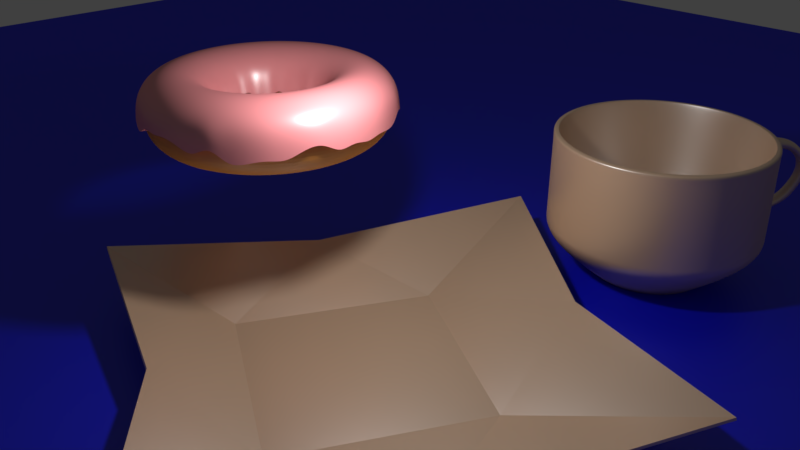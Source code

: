# Source: Donut_and_Cupv4.blend  (saved by Blender 2.79.0; exported with 4.5.12 LTS)
import bpy
from mathutils import Matrix  # noqa: F401  (used for matrix-valued properties, if any)

bpy.ops.wm.read_factory_settings(use_empty=True)
scene = bpy.context.scene
scene.name = 'Scene'

# ---- collections
col_collection_1 = bpy.data.collections.new('Collection 1'); scene.collection.children.link(col_collection_1)
col_collection_2 = bpy.data.collections.new('Collection 2'); scene.collection.children.link(col_collection_2)

# ---- materials (node trees are filled in below, after node groups)
mat_ceramic = bpy.data.materials.new('Ceramic')
mat_ceramic.alpha_threshold = 0.0
mat_ceramic.roughness = 0.5
mat_material = bpy.data.materials.new('Material')
mat_material.alpha_threshold = 0.0
mat_material.preview_render_type = 'SHADERBALL'
mat_material.roughness = 0.5
mat_icing = bpy.data.materials.new('Icing')
mat_icing.alpha_threshold = 0.0
mat_icing.preview_render_type = 'CUBE'
mat_icing.roughness = 0.5
mat_batter = bpy.data.materials.new('Batter')
mat_batter.alpha_threshold = 0.0
mat_batter.roughness = 0.5

# ---- material node trees
mat_ceramic.use_nodes = True; mat_ceramic.node_tree.nodes.clear()
_N = mat_ceramic.node_tree.nodes; _L = mat_ceramic.node_tree.links
n0 = _N.new('ShaderNodeBsdfDiffuse'); n0.name = 'Diffuse BSDF'; n0.location = (-51, 318)
n0.inputs[0].default_value = (0.9035, 0.5818, 0.3598, 1.0)
n1 = _N.new('ShaderNodeBsdfAnisotropic'); n1.name = 'Glossy BSDF'; n1.location = (-52, 111)
n1.distribution = 'GGX'
n1.inputs[1].default_value = 0.3979
n2 = _N.new('ShaderNodeMixShader'); n2.name = 'Mix Shader'; n2.location = (140, 211)
n2.inputs[0].default_value = 0.4273
n3 = _N.new('ShaderNodeOutputMaterial'); n3.name = 'Material Output'; n3.location = (325, 225)
_L.new(n1.outputs[0], n2.inputs[2])
_L.new(n0.outputs[0], n2.inputs[1])
_L.new(n2.outputs[0], n3.inputs[0])
n3.is_active_output = True
mat_material.use_nodes = True; mat_material.node_tree.nodes.clear()
_N = mat_material.node_tree.nodes; _L = mat_material.node_tree.links
n0 = _N.new('ShaderNodeOutputMaterial'); n0.name = 'Material Output'; n0.location = (300, 300)
n1 = _N.new('ShaderNodeBsdfAnisotropic'); n1.name = 'Glossy BSDF'; n1.location = (-122, 118)
n1.distribution = 'GGX'
n1.inputs[1].default_value = 0.4472
n2 = _N.new('ShaderNodeMixShader'); n2.name = 'Mix Shader'; n2.location = (116, 221)
n2.inputs[0].default_value = 0.1
n3 = _N.new('ShaderNodeBsdfDiffuse'); n3.name = 'Diffuse BSDF'; n3.location = (-137, 331)
n3.inputs[0].default_value = (0.0, 0.00282, 0.8, 1.0)
_L.new(n1.outputs[0], n2.inputs[2])
_L.new(n3.outputs[0], n2.inputs[1])
_L.new(n2.outputs[0], n0.inputs[0])
n0.is_active_output = True
mat_icing.use_nodes = True; mat_icing.node_tree.nodes.clear()
_N = mat_icing.node_tree.nodes; _L = mat_icing.node_tree.links
n0 = _N.new('ShaderNodeMixShader'); n0.name = 'Mix Shader'; n0.location = (160, 198)
n0.inputs[0].default_value = 0.1636
n1 = _N.new('ShaderNodeBsdfDiffuse'); n1.name = 'Diffuse BSDF'; n1.location = (-80, 368)
n1.inputs[0].default_value = (1.0, 0.3278, 0.3433, 1.0)
n2 = _N.new('ShaderNodeOutputMaterial'); n2.name = 'Material Output'; n2.location = (407, 245)
n3 = _N.new('ShaderNodeBsdfAnisotropic'); n3.name = 'Glossy BSDF'; n3.location = (-73, 132)
n3.distribution = 'GGX'
n3.inputs[1].default_value = 0.3536
_L.new(n0.outputs[0], n2.inputs[0])
_L.new(n1.outputs[0], n0.inputs[1])
_L.new(n3.outputs[0], n0.inputs[2])
n2.is_active_output = True
mat_batter.use_nodes = True; mat_batter.node_tree.nodes.clear()
_N = mat_batter.node_tree.nodes; _L = mat_batter.node_tree.links
n0 = _N.new('ShaderNodeBsdfDiffuse'); n0.name = 'Diffuse BSDF'; n0.location = (-91, 239)
n0.inputs[0].default_value = (0.8, 0.3125, 0.03371, 1.0)
n1 = _N.new('ShaderNodeBsdfAnisotropic'); n1.name = 'Glossy BSDF'; n1.location = (-110, 61)
n1.distribution = 'GGX'
n1.inputs[1].default_value = 0.4472
n2 = _N.new('ShaderNodeOutputMaterial'); n2.name = 'Material Output'; n2.location = (345, 184)
n3 = _N.new('ShaderNodeMixShader'); n3.name = 'Mix Shader'; n3.location = (146, 154)
n3.inputs[0].default_value = 0.1182
_L.new(n0.outputs[0], n3.inputs[1])
_L.new(n1.outputs[0], n3.inputs[2])
_L.new(n3.outputs[0], n2.inputs[0])
n2.is_active_output = True

# ---- world
world_world = bpy.data.worlds.new('World'); scene.world = world_world
world_world.color = (0.05088, 0.05088, 0.05088)
world_world.use_sun_shadow = False
world_world.sun_shadow_jitter_overblur = 0.0
world_world.cycles.sampling_method = 'MANUAL'

# ---- cameras
cam_camera = bpy.data.cameras.new('Camera')
cam_camera.clip_end = 100.0
cam_camera.lens = 35.0
cam_camera.sensor_width = 32.0
cam_camera.sensor_height = 18.0
cam_camera.ortho_scale = 7.314
cam_camera.dof.focus_distance = 0.0

# ---- lights
light_lamp = bpy.data.lights.new('Lamp', 'POINT')
light_lamp.transmission_factor = 0.0
light_lamp.cutoff_distance = 30.0
light_lamp.energy = 100.0
light_lamp.shadow_buffer_clip_start = 1.001
light_lamp.shadow_soft_size = 0.1
light_lamp.shadow_maximum_resolution = 0.006
light_lamp.use_absolute_resolution = True

# ---- meshes
me_circle = bpy.data.meshes.new('Circle')
me_circle.from_pydata([(0.0, 1.866, 0.2147), (-2.127, 1.838, 0.4374), (-1.866, -8.156e-08, 0.2959), (-2.127, -1.829, 0.4374), (1.631e-07, -1.703, 0.2959), (1.933, -1.829, 0.4374), (1.643, 2.225e-08, 0.2959), (1.933, 1.838, 0.4374), (-0.8484, 0.8947, 0.006166), (-0.8483, -0.8902, 0.006166), (0.9117, -0.8902, 0.006166), (0.9118, 0.8947, 0.006166)], [], [(8, 11, 10, 9), (7, 11, 0), (8, 0, 11), (0, 8, 1), (1, 8, 2), (8, 9, 2), (2, 9, 3), (3, 9, 4), (9, 10, 4), (4, 10, 5), (5, 10, 6), (10, 11, 6), (6, 11, 7)])
me_circle.materials.append(mat_ceramic)
me_circle.use_remesh_preserve_volume = False
me_circle.use_remesh_preserve_attributes = False
me_circle.use_mirror_vertex_groups = False
me_circle.update()
me_cylinder_002 = bpy.data.meshes.new('Cylinder.002')
me_cylinder_002.from_pydata([(0.2782, 0.4043, -0.943), (0.5543, 0.8056, 0.5031), (0.4117, 0.2671, -0.943), (0.8204, 0.5321, 0.5031), (0.4826, 0.08917, -0.943), (0.9616, 0.1777, 0.5031), (0.4799, -0.1023, -0.943), (0.9564, -0.2038, 0.5031), (0.4043, -0.2782, -0.943), (0.8056, -0.5543, 0.5031), (0.2671, -0.4117, -0.943), (0.5321, -0.8204, 0.5031), (0.08917, -0.4826, -0.943), (0.1777, -0.9616, 0.5031), (-0.1023, -0.4799, -0.943), (-0.2038, -0.9564, 0.5031), (-0.2782, -0.4043, -0.943), (-0.5543, -0.8056, 0.5031), (-0.4117, -0.2671, -0.943), (-0.8204, -0.5321, 0.5031), (-0.4826, -0.08917, -0.943), (-0.9616, -0.1777, 0.5031), (-0.4799, 0.1023, -0.943), (-0.9564, 0.2038, 0.5031), (-0.4043, 0.2782, -0.943), (-0.8056, 0.5543, 0.5031), (-0.2671, 0.4117, -0.943), (-0.5321, 0.8204, 0.5031), (-0.08917, 0.4826, -0.943), (-0.1777, 0.9616, 0.5031), (0.1023, 0.4799, -0.943), (0.2038, 0.9564, 0.5031), (0.5869, 0.853, -0.4964), (0.8687, 0.5635, -0.4964), (1.018, 0.1882, -0.4964), (1.013, -0.2158, -0.4964), (0.853, -0.5869, -0.4964), (0.5635, -0.8687, -0.4964), (0.1882, -1.018, -0.4964), (-0.2158, -1.013, -0.4964), (-0.5869, -0.853, -0.4964), (-0.8687, -0.5635, -0.4964), (-1.018, -0.1882, -0.4964), (-1.013, 0.2158, -0.4964), (-0.853, 0.5869, -0.4964), (-0.5635, 0.8687, -0.4964), (-0.1882, 1.018, -0.4964), (0.2158, 1.013, -0.4964), (0.5825, 0.8466, 0.4529), (0.8622, 0.5593, 0.4529), (1.01, 0.04987, 0.4238), (1.006, -0.08095, 0.4238), (0.8466, -0.5825, 0.4529), (0.5593, -0.8622, 0.4529), (0.1868, -1.011, 0.4529), (-0.2142, -1.005, 0.4529), (-0.5825, -0.8466, 0.4529), (-0.8622, -0.5593, 0.4529), (-1.011, -0.1868, 0.4529), (-1.005, 0.2142, 0.4529), (-0.8466, 0.5825, 0.4529), (-0.5593, 0.8622, 0.4529), (-0.1867, 1.011, 0.4529), (0.2142, 1.005, 0.4529), (0.4316, 0.28, -0.9178), (0.5059, 0.09349, -0.9178), (0.5032, -0.1072, -0.9178), (0.4239, -0.2916, -0.9178), (0.28, -0.4316, -0.9178), (0.09349, -0.5059, -0.9178), (-0.1072, -0.5032, -0.9178), (-0.2916, -0.4239, -0.9178), (-0.4316, -0.28, -0.9178), (-0.5059, -0.09349, -0.9178), (-0.5032, 0.1072, -0.9178), (-0.4239, 0.2916, -0.9178), (-0.28, 0.4316, -0.9178), (-0.09349, 0.5059, -0.9178), (0.1072, 0.5032, -0.9178), (0.2916, 0.4239, -0.9178), (0.8673, 0.5626, 0.5031), (0.586, 0.8517, 0.5031), (1.017, 0.1879, 0.5031), (1.011, -0.2155, 0.5031), (0.8517, -0.586, 0.5031), (0.5626, -0.8673, 0.5031), (0.1879, -1.017, 0.5031), (-0.2155, -1.011, 0.5031), (-0.586, -0.8517, 0.5031), (-0.8673, -0.5626, 0.5031), (-1.017, -0.1879, 0.5031), (-1.011, 0.2155, 0.5031), (-0.8517, 0.586, 0.5031), (-0.5626, 0.8673, 0.5031), (-0.1879, 1.017, 0.5031), (0.2155, 1.011, 0.5031), (0.5543, 0.8056, 0.5031), (0.8204, 0.5321, 0.5031), (0.9616, 0.1777, 0.5031), (0.9564, -0.2038, 0.5031), (0.8056, -0.5543, 0.5031), (0.5321, -0.8204, 0.5031), (0.1777, -0.9616, 0.5031), (-0.2038, -0.9564, 0.5031), (-0.5543, -0.8056, 0.5031), (-0.8204, -0.5321, 0.5031), (-0.9616, -0.1777, 0.5031), (-0.9564, 0.2038, 0.5031), (-0.8056, 0.5543, 0.5031), (-0.5321, 0.8204, 0.5031), (-0.1777, 0.9616, 0.5031), (0.2038, 0.9564, 0.5031), (0.1807, 0.2626, -0.9209), (0.2674, 0.1735, -0.9209), (0.3134, 0.05792, -0.9209), (0.3117, -0.06644, -0.9209), (0.2626, -0.1807, -0.9209), (0.1735, -0.2674, -0.9209), (0.05792, -0.3134, -0.9209), (-0.06644, -0.3117, -0.9209), (-0.1807, -0.2626, -0.9209), (-0.2674, -0.1735, -0.9209), (-0.3134, -0.05792, -0.9209), (-0.3117, 0.06644, -0.9209), (-0.2626, 0.1807, -0.9209), (-0.1735, 0.2674, -0.9209), (-0.05792, 0.3134, -0.9209), (0.06644, 0.3117, -0.9209), (0.07505, 0.3522, -0.8883), (0.2041, 0.2966, -0.8883), (-0.2041, -0.2966, -0.8883), (-0.3021, -0.1959, -0.8883), (0.3021, 0.1959, -0.8883), (0.3541, 0.06543, -0.8883), (-0.3541, -0.06543, -0.8883), (0.3522, -0.07505, -0.8883), (-0.3522, 0.07505, -0.8883), (0.2966, -0.2041, -0.8883), (-0.2966, 0.2041, -0.8883), (0.1959, -0.3021, -0.8883), (-0.1959, 0.3021, -0.8883), (0.06543, -0.3541, -0.8883), (-0.06543, 0.3541, -0.8883), (-0.07505, -0.3522, -0.8883), (0.2909, 0.1887, -0.9209), (0.1965, 0.2856, -0.9209), (0.3409, 0.063, -0.9209), (0.3391, -0.07226, -0.9209), (0.2856, -0.1965, -0.9209), (0.1887, -0.2909, -0.9209), (0.063, -0.3409, -0.9209), (-0.07226, -0.3391, -0.9209), (-0.1965, -0.2856, -0.9209), (-0.2909, -0.1887, -0.9209), (-0.3409, -0.063, -0.9209), (-0.3391, 0.07226, -0.9209), (-0.2856, 0.1965, -0.9209), (-0.1887, 0.2909, -0.9209), (-0.063, 0.3409, -0.9209), (0.07226, 0.3391, -0.9209), (0.4533, 0.6589, -0.5221), (-0.671, -0.4352, -0.5221), (0.7865, 0.1453, -0.5221), (-0.7865, -0.1453, -0.5221), (0.7822, -0.1667, -0.5221), (-0.7822, 0.1667, -0.5221), (0.6589, -0.4533, -0.5221), (-0.6589, 0.4533, -0.5221), (0.4352, -0.671, -0.5221), (-0.4352, 0.671, -0.5221), (0.1453, -0.7865, -0.5221), (-0.1453, 0.7865, -0.5221), (-0.1667, -0.7822, -0.5221), (0.1667, 0.7822, -0.5221), (-0.4533, -0.6589, -0.5221), (0.671, 0.4352, -0.5221), (0.8633, 0.56, 0.2828), (1.011, 0.04994, 0.3119), (1.007, -0.08103, 0.3119), (0.8478, -0.5833, 0.2828), (0.56, -0.8633, 0.2828), (0.187, -1.012, 0.2828), (-0.2145, -1.006, 0.2828), (-0.5833, -0.8478, 0.2828), (-0.8633, -0.56, 0.2828), (-1.012, -0.187, 0.2828), (-1.006, 0.2145, 0.2828), (-0.8478, 0.5833, 0.2828), (-0.56, 0.8633, 0.2828), (-0.187, 1.012, 0.2828), (0.2145, 1.006, 0.2828), (0.5833, 0.8478, 0.2828), (1.201, 0.04534, 0.417), (1.199, -0.08029, 0.417), (1.202, 0.04542, 0.3167), (1.199, -0.08039, 0.3167), (1.369, 0.04373, 0.3108), (1.366, -0.0819, 0.3117), (1.336, 0.04381, 0.216), (1.334, -0.082, 0.2169), (1.477, 0.04269, 0.06698), (1.477, -0.08295, 0.06962), (1.376, 0.04277, 0.06682), (1.376, -0.08304, 0.06946), (1.319, 0.04124, -0.2199), (1.32, -0.0844, -0.2179), (1.241, 0.04132, -0.1568), (1.242, -0.08449, -0.1548), (1.15, 0.03994, -0.2919), (1.153, -0.08569, -0.2918), (1.112, 0.04002, -0.2229), (1.114, -0.08578, -0.2227), (0.8668, 0.5623, -0.2232), (1.015, 0.06316, -0.2498), (1.01, -0.09434, -0.2498), (0.8512, -0.5856, -0.2232), (0.5623, -0.8668, -0.2232), (0.1877, -1.016, -0.2232), (-0.2153, -1.01, -0.2232), (-0.5856, -0.8512, -0.2232), (-0.8668, -0.5623, -0.2232), (-1.016, -0.1877, -0.2232), (-1.01, 0.2153, -0.2232), (-0.8512, 0.5856, -0.2232), (-0.5623, 0.8668, -0.2232), (-0.1877, 1.016, -0.2232), (0.2153, 1.01, -0.2232), (0.5856, 0.8512, -0.2232), (0.8678, 0.5629, -0.3661), (1.01, 0.06324, -0.3374), (1.005, -0.09442, -0.3374), (0.8521, -0.5863, -0.3661), (0.5629, -0.8678, -0.3661), (0.188, -1.017, -0.3661), (-0.2156, -1.012, -0.3661), (-0.5863, -0.8521, -0.3661), (-0.8678, -0.5629, -0.3661), (-1.017, -0.188, -0.3661), (-1.012, 0.2156, -0.3661), (-0.8521, 0.5863, -0.3661), (-0.5629, 0.8678, -0.3661), (-0.188, 1.017, -0.3661), (0.2156, 1.012, -0.3661), (0.5863, 0.8521, -0.3661), (1.011, 0.1868, 0.4529), (1.005, -0.2142, 0.4529), (1.012, 0.187, 0.2828), (1.006, -0.2145, 0.2828), (1.016, 0.1877, -0.2232), (1.01, -0.2153, -0.2232), (1.01, 0.188, -0.3641), (1.004, -0.2156, -0.3641)], [], [(48, 81, 80, 49), (49, 80, 82, 244), (244, 82, 83, 245), (245, 83, 84, 52), (52, 84, 85, 53), (53, 85, 86, 54), (54, 86, 87, 55), (55, 87, 88, 56), (56, 88, 89, 57), (57, 89, 90, 58), (58, 90, 91, 59), (59, 91, 92, 60), (60, 92, 93, 61), (61, 93, 94, 62), (23, 21, 106, 107), (62, 94, 95, 63), (63, 95, 81, 48), (0, 2, 4, 6, 8, 10, 12, 14, 16, 18, 20, 22, 24, 26, 28, 30), (78, 47, 32, 79), (77, 46, 47, 78), (76, 45, 46, 77), (75, 44, 45, 76), (74, 43, 44, 75), (73, 42, 43, 74), (72, 41, 42, 73), (71, 40, 41, 72), (70, 39, 40, 71), (69, 38, 39, 70), (68, 37, 38, 69), (67, 36, 37, 68), (66, 35, 36, 67), (65, 34, 35, 66), (64, 33, 34, 65), (79, 32, 33, 64), (190, 63, 48, 191), (189, 62, 63, 190), (188, 61, 62, 189), (187, 60, 61, 188), (186, 59, 60, 187), (185, 58, 59, 186), (184, 57, 58, 185), (183, 56, 57, 184), (182, 55, 56, 183), (181, 54, 55, 182), (180, 53, 54, 181), (179, 52, 53, 180), (247, 245, 52, 179), (176, 49, 244, 246), (191, 48, 49, 176), (0, 79, 64, 2), (2, 64, 65, 4), (4, 65, 66, 6), (6, 66, 67, 8), (8, 67, 68, 10), (10, 68, 69, 12), (12, 69, 70, 14), (14, 70, 71, 16), (16, 71, 72, 18), (18, 72, 73, 20), (20, 73, 74, 22), (22, 74, 75, 24), (24, 75, 76, 26), (26, 76, 77, 28), (28, 77, 78, 30), (30, 78, 79, 0), (1, 3, 80, 81), (3, 5, 82, 80), (5, 7, 83, 82), (7, 9, 84, 83), (9, 11, 85, 84), (11, 13, 86, 85), (13, 15, 87, 86), (15, 17, 88, 87), (17, 19, 89, 88), (19, 21, 90, 89), (21, 23, 91, 90), (23, 25, 92, 91), (25, 27, 93, 92), (27, 29, 94, 93), (29, 31, 95, 94), (31, 1, 81, 95), (129, 128, 159, 145), (9, 7, 99, 100), (25, 23, 107, 108), (11, 9, 100, 101), (27, 25, 108, 109), (13, 11, 101, 102), (29, 27, 109, 110), (15, 13, 102, 103), (31, 29, 110, 111), (17, 15, 103, 104), (3, 1, 96, 97), (1, 31, 111, 96), (19, 17, 104, 105), (5, 3, 97, 98), (21, 19, 105, 106), (7, 5, 98, 99), (113, 112, 127, 126, 125, 124, 123, 122, 121, 120, 119, 118, 117, 116, 115, 114), (131, 130, 152, 153), (133, 132, 144, 146), (134, 131, 153, 154), (135, 133, 146, 147), (136, 134, 154, 155), (137, 135, 147, 148), (138, 136, 155, 156), (139, 137, 148, 149), (140, 138, 156, 157), (141, 139, 149, 150), (142, 140, 157, 158), (143, 141, 150, 151), (128, 142, 158, 159), (130, 143, 151, 152), (132, 129, 145, 144), (175, 160, 129, 132), (174, 172, 143, 130), (173, 171, 142, 128), (172, 170, 141, 143), (171, 169, 140, 142), (170, 168, 139, 141), (169, 167, 138, 140), (168, 166, 137, 139), (167, 165, 136, 138), (166, 164, 135, 137), (165, 163, 134, 136), (164, 162, 133, 135), (163, 161, 131, 134), (162, 175, 132, 133), (161, 174, 130, 131), (160, 173, 128, 129), (112, 113, 144, 145), (113, 114, 146, 144), (114, 115, 147, 146), (115, 116, 148, 147), (116, 117, 149, 148), (117, 118, 150, 149), (118, 119, 151, 150), (119, 120, 152, 151), (120, 121, 153, 152), (121, 122, 154, 153), (122, 123, 155, 154), (123, 124, 156, 155), (124, 125, 157, 156), (125, 126, 158, 157), (126, 127, 159, 158), (127, 112, 145, 159), (96, 111, 173, 160), (105, 104, 174, 161), (98, 97, 175, 162), (106, 105, 161, 163), (99, 98, 162, 164), (107, 106, 163, 165), (100, 99, 164, 166), (108, 107, 165, 167), (101, 100, 166, 168), (109, 108, 167, 169), (102, 101, 168, 170), (110, 109, 169, 171), (103, 102, 170, 172), (111, 110, 171, 173), (104, 103, 172, 174), (97, 96, 160, 175), (227, 191, 176, 212), (212, 176, 246, 248), (248, 246, 247, 249), (249, 247, 179, 215), (215, 179, 180, 216), (216, 180, 181, 217), (217, 181, 182, 218), (218, 182, 183, 219), (219, 183, 184, 220), (220, 184, 185, 221), (221, 185, 186, 222), (222, 186, 187, 223), (223, 187, 188, 224), (224, 188, 189, 225), (225, 189, 190, 226), (226, 190, 191, 227), (193, 195, 199, 197), (197, 199, 203, 201), (192, 193, 197, 196), (195, 194, 198, 199), (194, 192, 196, 198), (203, 202, 206, 207), (196, 197, 201, 200), (199, 198, 202, 203), (198, 196, 200, 202), (205, 207, 211, 209), (202, 200, 204, 206), (201, 203, 207, 205), (200, 201, 205, 204), (204, 205, 209, 208), (207, 206, 210, 211), (206, 204, 208, 210), (242, 226, 227, 243), (241, 225, 226, 242), (240, 224, 225, 241), (239, 223, 224, 240), (238, 222, 223, 239), (237, 221, 222, 238), (236, 220, 221, 237), (235, 219, 220, 236), (234, 218, 219, 235), (233, 217, 218, 234), (232, 216, 217, 233), (231, 215, 216, 232), (251, 249, 215, 231), (228, 212, 248, 250), (243, 227, 212, 228), (32, 243, 228, 33), (33, 228, 250, 34), (34, 250, 251, 35), (35, 251, 231, 36), (36, 231, 232, 37), (37, 232, 233, 38), (38, 233, 234, 39), (39, 234, 235, 40), (40, 235, 236, 41), (41, 236, 237, 42), (42, 237, 238, 43), (43, 238, 239, 44), (44, 239, 240, 45), (45, 240, 241, 46), (46, 241, 242, 47), (47, 242, 243, 32), (208, 229, 213, 210), (194, 177, 50, 192), (51, 50, 244, 245), (50, 177, 246, 244), (178, 51, 245, 247), (177, 178, 247, 246), (195, 178, 177, 194), (195, 193, 51, 178), (193, 192, 50, 51), (214, 213, 248, 249), (213, 229, 250, 248), (230, 214, 249, 251), (229, 230, 251, 250), (209, 230, 229, 208), (209, 211, 214, 230), (211, 210, 213, 214)])
me_cylinder_002.materials.append(mat_ceramic)
me_cylinder_002.use_remesh_preserve_volume = False
me_cylinder_002.use_remesh_preserve_attributes = False
me_cylinder_002.use_mirror_vertex_groups = False
me_cylinder_002.update()
me_plane = bpy.data.meshes.new('Plane')
me_plane.from_pydata([(-1.0, -1.0, 0.0), (1.0, -1.0, 0.0), (-1.0, 1.0, 0.0), (1.0, 1.0, 0.0)], [], [(0, 1, 3, 2)])
me_plane.materials.append(mat_material)
me_plane.use_remesh_preserve_volume = False
me_plane.use_remesh_preserve_attributes = False
me_plane.use_mirror_vertex_groups = False
me_plane.update()
me_torus_002 = bpy.data.meshes.new('Torus.002')
me_torus_002.from_pydata([(1.05, 2.028e-10, 0.007098), (1.035, 0.0, 0.1782), (0.9311, 0.0, 0.2819), (0.7894, 0.0, 0.3199), (0.6477, 0.0, 0.2819), (0.544, 0.0, 0.1782), (0.5045, 2.961e-11, -0.07156), (1.041, 0.137, -0.04413), (1.026, 0.1351, 0.1782), (0.9231, 0.1215, 0.2819), (0.7827, 0.103, 0.3199), (0.6422, 0.08455, 0.2819), (0.5394, 0.07101, 0.1782), (0.4962, 0.06532, -0.01956), (1.014, 0.2717, -0.00459), (0.9995, 0.2678, 0.1782), (0.8993, 0.241, 0.2819), (0.7625, 0.2043, 0.3199), (0.6257, 0.1676, 0.2819), (0.5255, 0.1408, 0.1782), (0.4868, 0.1304, 0.02566), (0.9699, 0.4017, -0.03102), (0.956, 0.396, 0.1782), (0.8602, 0.3563, 0.2819), (0.7293, 0.3021, 0.3199), (0.5984, 0.2479, 0.2819), (0.5026, 0.2082, 0.1782), (0.4618, 0.1913, -0.0448), (0.9091, 0.5249, -0.01989), (0.8961, 0.5174, 0.1782), (0.8063, 0.4655, 0.2819), (0.6836, 0.3947, 0.3199), (0.561, 0.3239, 0.2819), (0.4712, 0.272, 0.1782), (0.4326, 0.2497, 0.05555), (0.8328, 0.6391, 0.06475), (0.8209, 0.6299, 0.1782), (0.7387, 0.5668, 0.2819), (0.6263, 0.4806, 0.3199), (0.5139, 0.3943, 0.2819), (0.4316, 0.3312, 0.1782), (0.395, 0.3031, -0.01281), (0.7423, 0.7423, -0.01227), (0.7317, 0.7317, 0.1782), (0.6584, 0.6584, 0.2819), (0.5582, 0.5582, 0.3199), (0.458, 0.458, 0.2819), (0.3847, 0.3847, 0.1782), (0.3557, 0.3557, -0.03737), (0.6391, 0.8328, 0.02789), (0.6299, 0.8209, 0.1782), (0.5668, 0.7387, 0.2819), (0.4806, 0.6263, 0.3199), (0.3943, 0.5139, 0.2819), (0.3312, 0.4316, 0.1782), (0.3047, 0.3972, 0.04126), (0.5249, 0.9091, -0.01589), (0.5174, 0.8961, 0.1782), (0.4655, 0.8063, 0.2819), (0.3947, 0.6836, 0.3199), (0.3239, 0.561, 0.2819), (0.272, 0.4712, 0.1782), (0.2512, 0.4351, -0.02823), (0.4017, 0.9699, -0.01273), (0.396, 0.956, 0.1782), (0.3563, 0.8602, 0.2819), (0.3021, 0.7293, 0.3199), (0.2479, 0.5984, 0.2819), (0.2082, 0.5026, 0.1782), (0.1912, 0.4616, -0.04264), (0.2717, 1.014, -0.01052), (0.2678, 0.9995, 0.1782), (0.241, 0.8993, 0.2819), (0.2043, 0.7625, 0.3199), (0.1676, 0.6257, 0.2819), (0.1408, 0.5255, 0.1782), (0.1299, 0.4847, -0.03541), (0.137, 1.041, 0.04369), (0.1351, 1.026, 0.1782), (0.1215, 0.9231, 0.2819), (0.103, 0.7827, 0.3199), (0.08455, 0.6422, 0.2819), (0.07101, 0.5394, 0.1782), (0.06537, 0.4965, -0.03693), (7.806e-08, 1.05, -0.00675), (7.812e-08, 1.035, 0.1782), (7.029e-08, 0.9311, 0.2819), (5.96e-08, 0.7894, 0.3199), (4.89e-08, 0.6477, 0.2819), (4.107e-08, 0.544, 0.1782), (3.777e-08, 0.5037, -0.01235), (-0.137, 1.041, 0.0706), (-0.1351, 1.026, 0.1782), (-0.1215, 0.9231, 0.2819), (-0.103, 0.7827, 0.3199), (-0.08455, 0.6422, 0.2819), (-0.07101, 0.5394, 0.1782), (-0.06573, 0.4993, 0.05772), (-0.2717, 1.014, 0.01243), (-0.2678, 0.9995, 0.1782), (-0.241, 0.8993, 0.2819), (-0.2043, 0.7625, 0.3199), (-0.1676, 0.6257, 0.2819), (-0.1408, 0.5255, 0.1782), (-0.1295, 0.4834, 0.0009569), (-0.4017, 0.9699, 0.01732), (-0.396, 0.956, 0.1782), (-0.3563, 0.8602, 0.2819), (-0.3021, 0.7293, 0.3199), (-0.2479, 0.5984, 0.2819), (-0.2082, 0.5026, 0.1782), (-0.1908, 0.4607, -0.03012), (-0.5249, 0.9091, -0.007126), (-0.5174, 0.8961, 0.1782), (-0.4655, 0.8063, 0.2819), (-0.3947, 0.6836, 0.3199), (-0.3239, 0.561, 0.2819), (-0.272, 0.4712, 0.1782), (-0.2506, 0.4341, -0.00827), (-0.6391, 0.8328, 0.004361), (-0.6299, 0.8209, 0.1782), (-0.5668, 0.7387, 0.2819), (-0.4806, 0.6263, 0.3199), (-0.3943, 0.5139, 0.2819), (-0.3312, 0.4316, 0.1782), (-0.3043, 0.3965, -0.02559), (-0.7423, 0.7423, 0.06338), (-0.7317, 0.7317, 0.1782), (-0.6584, 0.6584, 0.2819), (-0.5582, 0.5582, 0.3199), (-0.458, 0.458, 0.2819), (-0.3847, 0.3847, 0.1782), (-0.3557, 0.3557, 0.01904), (-0.8328, 0.6391, 0.007425), (-0.8209, 0.6299, 0.1782), (-0.7387, 0.5668, 0.2819), (-0.6263, 0.4806, 0.3199), (-0.5139, 0.3943, 0.2819), (-0.4316, 0.3312, 0.1782), (-0.3955, 0.3035, -0.05449), (-0.9091, 0.5249, 0.0506), (-0.8961, 0.5174, 0.1782), (-0.8063, 0.4655, 0.2819), (-0.6836, 0.3947, 0.3199), (-0.561, 0.3239, 0.2819), (-0.4712, 0.272, 0.1782), (-0.4315, 0.2491, -0.01223), (-0.9699, 0.4017, 0.0656), (-0.956, 0.396, 0.1782), (-0.8602, 0.3563, 0.2819), (-0.7293, 0.3021, 0.3199), (-0.5984, 0.2479, 0.2819), (-0.5026, 0.2082, 0.1782), (-0.4649, 0.1926, -0.04212), (-1.014, 0.2717, 0.04272), (-0.9995, 0.2678, 0.1782), (-0.8993, 0.241, 0.2819), (-0.7625, 0.2043, 0.3199), (-0.6257, 0.1676, 0.2819), (-0.5255, 0.1408, 0.1782), (-0.4851, 0.13, -0.02521), (-1.041, 0.137, 0.03058), (-1.026, 0.1351, 0.1782), (-0.9231, 0.1215, 0.2819), (-0.7827, 0.103, 0.3199), (-0.6422, 0.08455, 0.2819), (-0.5394, 0.07101, 0.1782), (-0.4952, 0.0652, 0.03428), (-1.05, 9.198e-08, 0.07221), (-1.035, 9.046e-08, 0.1782), (-0.9311, 8.14e-08, 0.2819), (-0.7894, 6.901e-08, 0.3199), (-0.6477, 5.663e-08, 0.2819), (-0.544, 4.756e-08, 0.1782), (-0.5049, 4.416e-08, -0.04539), (-1.041, -0.137, 0.003204), (-1.026, -0.1351, 0.1782), (-0.9231, -0.1215, 0.2819), (-0.7827, -0.103, 0.3199), (-0.6422, -0.08455, 0.2819), (-0.5394, -0.07101, 0.1782), (-0.4952, -0.06519, 0.007204), (-1.014, -0.2717, 0.02561), (-0.9995, -0.2678, 0.1782), (-0.8993, -0.241, 0.2819), (-0.7625, -0.2043, 0.3199), (-0.6257, -0.1676, 0.2819), (-0.5255, -0.1408, 0.1782), (-0.4847, -0.1299, 0.003012), (-0.9699, -0.4017, 0.04468), (-0.956, -0.396, 0.1782), (-0.8602, -0.3563, 0.2819), (-0.7293, -0.3021, 0.3199), (-0.5984, -0.2479, 0.2819), (-0.5026, -0.2082, 0.1782), (-0.4616, -0.1912, 0.007124), (-0.9091, -0.5249, 0.02976), (-0.8961, -0.5174, 0.1782), (-0.8063, -0.4655, 0.2819), (-0.6836, -0.3947, 0.3199), (-0.561, -0.3239, 0.2819), (-0.4712, -0.272, 0.1782), (-0.4333, -0.2502, 0.001856), (-0.8328, -0.6391, -0.0001165), (-0.8209, -0.6299, 0.1782), (-0.7387, -0.5668, 0.2819), (-0.6263, -0.4806, 0.3199), (-0.5139, -0.3943, 0.2819), (-0.4316, -0.3312, 0.1782), (-0.3954, -0.3034, 0.04408), (-0.7423, -0.7423, 0.07372), (-0.7317, -0.7317, 0.1782), (-0.6584, -0.6584, 0.2819), (-0.5582, -0.5582, 0.3199), (-0.458, -0.458, 0.2819), (-0.3847, -0.3847, 0.1782), (-0.3552, -0.3552, -0.02341), (-0.6391, -0.8328, -0.02799), (-0.6299, -0.8209, 0.1782), (-0.5668, -0.7387, 0.2819), (-0.4806, -0.6263, 0.3199), (-0.3943, -0.5139, 0.2819), (-0.3312, -0.4316, 0.1782), (-0.305, -0.3975, -0.0525), (-0.5249, -0.9091, 0.04637), (-0.5174, -0.8961, 0.1782), (-0.4655, -0.8063, 0.2819), (-0.3947, -0.6836, 0.3199), (-0.3239, -0.561, 0.2819), (-0.272, -0.4712, 0.1782), (-0.2497, -0.4326, 0.02896), (-0.4017, -0.9699, -0.009683), (-0.396, -0.956, 0.1782), (-0.3563, -0.8602, 0.2819), (-0.3021, -0.7293, 0.3199), (-0.2479, -0.5984, 0.2819), (-0.2082, -0.5026, 0.1782), (-0.1916, -0.4626, -0.03016), (-0.2717, -1.014, -0.03881), (-0.2678, -0.9995, 0.1782), (-0.241, -0.8993, 0.2819), (-0.2043, -0.7625, 0.3199), (-0.1676, -0.6257, 0.2819), (-0.1408, -0.5255, 0.1782), (-0.1292, -0.4823, 0.0372), (-0.137, -1.041, 0.07067), (-0.1351, -1.026, 0.1782), (-0.1215, -0.9231, 0.2819), (-0.103, -0.7827, 0.3199), (-0.08455, -0.6422, 0.2819), (-0.07101, -0.5394, 0.1782), (-0.06507, -0.4943, 0.03546), (7.806e-08, -1.05, 0.03853), (7.812e-08, -1.035, 0.1782), (7.029e-08, -0.9311, 0.2819), (5.96e-08, -0.7894, 0.3199), (4.89e-08, -0.6477, 0.2819), (4.107e-08, -0.544, 0.1782), (3.802e-08, -0.5051, -0.01569), (0.137, -1.041, 0.06664), (0.1351, -1.026, 0.1782), (0.1215, -0.9231, 0.2819), (0.103, -0.7827, 0.3199), (0.08455, -0.6422, 0.2819), (0.07101, -0.5394, 0.1782), (0.06526, -0.4957, -5.161e-05), (0.2717, -1.014, 0.02491), (0.2678, -0.9995, 0.1782), (0.241, -0.8993, 0.2819), (0.2043, -0.7625, 0.3199), (0.1676, -0.6257, 0.2819), (0.1408, -0.5255, 0.1782), (0.1304, -0.4868, -0.03914), (0.4017, -0.9699, -0.04419), (0.396, -0.956, 0.1782), (0.3563, -0.8602, 0.2819), (0.3021, -0.7293, 0.3199), (0.2479, -0.5984, 0.2819), (0.2082, -0.5026, 0.1782), (0.1935, -0.4672, -0.041), (0.5249, -0.9091, 0.07293), (0.5174, -0.8961, 0.1782), (0.4655, -0.8063, 0.2819), (0.3947, -0.6836, 0.3199), (0.3239, -0.561, 0.2819), (0.272, -0.4712, 0.1782), (0.2493, -0.4318, -0.03025), (0.6391, -0.8328, -0.08401), (0.6299, -0.8209, 0.1782), (0.5668, -0.7387, 0.2819), (0.4806, -0.6263, 0.3199), (0.3943, -0.5139, 0.2819), (0.3312, -0.4316, 0.1782), (0.3034, -0.3955, 0.0442), (0.7423, -0.7423, -0.0592), (0.7317, -0.7317, 0.1782), (0.6584, -0.6584, 0.2819), (0.5582, -0.5582, 0.3199), (0.458, -0.458, 0.2819), (0.3847, -0.3847, 0.1782), (0.3548, -0.3548, -0.02434), (0.8328, -0.6391, -0.02961), (0.8209, -0.6299, 0.1782), (0.7387, -0.5668, 0.2819), (0.6263, -0.4806, 0.3199), (0.5139, -0.3943, 0.2819), (0.4316, -0.3312, 0.1782), (0.3975, -0.305, 0.01574), (0.9091, -0.5249, -0.05668), (0.8961, -0.5174, 0.1782), (0.8063, -0.4655, 0.2819), (0.6836, -0.3947, 0.3199), (0.561, -0.3239, 0.2819), (0.4712, -0.272, 0.1782), (0.4366, -0.2521, 0.05842), (0.9699, -0.4017, 0.02661), (0.956, -0.396, 0.1782), (0.8602, -0.3563, 0.2819), (0.7293, -0.3021, 0.3199), (0.5984, -0.2479, 0.2819), (0.5026, -0.2082, 0.1782), (0.4671, -0.1935, -0.062), (1.014, -0.2717, 0.06022), (0.9995, -0.2678, 0.1782), (0.8993, -0.241, 0.2819), (0.7625, -0.2043, 0.3199), (0.6257, -0.1676, 0.2819), (0.5255, -0.1408, 0.1782), (0.4821, -0.1292, -0.06233), (1.041, -0.137, -0.05286), (1.026, -0.1351, 0.1782), (0.9231, -0.1215, 0.2819), (0.7827, -0.103, 0.3199), (0.6422, -0.08455, 0.2819), (0.5394, -0.07101, 0.1782), (0.4962, -0.06532, -0.02175)], [], [(0, 7, 8, 1), (1, 8, 9, 2), (2, 9, 10, 3), (3, 10, 11, 4), (4, 11, 12, 5), (5, 12, 13, 6), (7, 14, 15, 8), (8, 15, 16, 9), (9, 16, 17, 10), (10, 17, 18, 11), (11, 18, 19, 12), (12, 19, 20, 13), (14, 21, 22, 15), (15, 22, 23, 16), (16, 23, 24, 17), (17, 24, 25, 18), (18, 25, 26, 19), (19, 26, 27, 20), (21, 28, 29, 22), (22, 29, 30, 23), (23, 30, 31, 24), (24, 31, 32, 25), (25, 32, 33, 26), (26, 33, 34, 27), (28, 35, 36, 29), (29, 36, 37, 30), (30, 37, 38, 31), (31, 38, 39, 32), (32, 39, 40, 33), (33, 40, 41, 34), (35, 42, 43, 36), (36, 43, 44, 37), (37, 44, 45, 38), (38, 45, 46, 39), (39, 46, 47, 40), (40, 47, 48, 41), (42, 49, 50, 43), (43, 50, 51, 44), (44, 51, 52, 45), (45, 52, 53, 46), (46, 53, 54, 47), (47, 54, 55, 48), (49, 56, 57, 50), (50, 57, 58, 51), (51, 58, 59, 52), (52, 59, 60, 53), (53, 60, 61, 54), (54, 61, 62, 55), (56, 63, 64, 57), (57, 64, 65, 58), (58, 65, 66, 59), (59, 66, 67, 60), (60, 67, 68, 61), (61, 68, 69, 62), (63, 70, 71, 64), (64, 71, 72, 65), (65, 72, 73, 66), (66, 73, 74, 67), (67, 74, 75, 68), (68, 75, 76, 69), (70, 77, 78, 71), (71, 78, 79, 72), (72, 79, 80, 73), (73, 80, 81, 74), (74, 81, 82, 75), (75, 82, 83, 76), (77, 84, 85, 78), (78, 85, 86, 79), (79, 86, 87, 80), (80, 87, 88, 81), (81, 88, 89, 82), (82, 89, 90, 83), (84, 91, 92, 85), (85, 92, 93, 86), (86, 93, 94, 87), (87, 94, 95, 88), (88, 95, 96, 89), (89, 96, 97, 90), (91, 98, 99, 92), (92, 99, 100, 93), (93, 100, 101, 94), (94, 101, 102, 95), (95, 102, 103, 96), (96, 103, 104, 97), (98, 105, 106, 99), (99, 106, 107, 100), (100, 107, 108, 101), (101, 108, 109, 102), (102, 109, 110, 103), (103, 110, 111, 104), (105, 112, 113, 106), (106, 113, 114, 107), (107, 114, 115, 108), (108, 115, 116, 109), (109, 116, 117, 110), (110, 117, 118, 111), (112, 119, 120, 113), (113, 120, 121, 114), (114, 121, 122, 115), (115, 122, 123, 116), (116, 123, 124, 117), (117, 124, 125, 118), (119, 126, 127, 120), (120, 127, 128, 121), (121, 128, 129, 122), (122, 129, 130, 123), (123, 130, 131, 124), (124, 131, 132, 125), (126, 133, 134, 127), (127, 134, 135, 128), (128, 135, 136, 129), (129, 136, 137, 130), (130, 137, 138, 131), (131, 138, 139, 132), (133, 140, 141, 134), (134, 141, 142, 135), (135, 142, 143, 136), (136, 143, 144, 137), (137, 144, 145, 138), (138, 145, 146, 139), (140, 147, 148, 141), (141, 148, 149, 142), (142, 149, 150, 143), (143, 150, 151, 144), (144, 151, 152, 145), (145, 152, 153, 146), (147, 154, 155, 148), (148, 155, 156, 149), (149, 156, 157, 150), (150, 157, 158, 151), (151, 158, 159, 152), (152, 159, 160, 153), (154, 161, 162, 155), (155, 162, 163, 156), (156, 163, 164, 157), (157, 164, 165, 158), (158, 165, 166, 159), (159, 166, 167, 160), (161, 168, 169, 162), (162, 169, 170, 163), (163, 170, 171, 164), (164, 171, 172, 165), (165, 172, 173, 166), (166, 173, 174, 167), (168, 175, 176, 169), (169, 176, 177, 170), (170, 177, 178, 171), (171, 178, 179, 172), (172, 179, 180, 173), (173, 180, 181, 174), (175, 182, 183, 176), (176, 183, 184, 177), (177, 184, 185, 178), (178, 185, 186, 179), (179, 186, 187, 180), (180, 187, 188, 181), (182, 189, 190, 183), (183, 190, 191, 184), (184, 191, 192, 185), (185, 192, 193, 186), (186, 193, 194, 187), (187, 194, 195, 188), (189, 196, 197, 190), (190, 197, 198, 191), (191, 198, 199, 192), (192, 199, 200, 193), (193, 200, 201, 194), (194, 201, 202, 195), (196, 203, 204, 197), (197, 204, 205, 198), (198, 205, 206, 199), (199, 206, 207, 200), (200, 207, 208, 201), (201, 208, 209, 202), (203, 210, 211, 204), (204, 211, 212, 205), (205, 212, 213, 206), (206, 213, 214, 207), (207, 214, 215, 208), (208, 215, 216, 209), (210, 217, 218, 211), (211, 218, 219, 212), (212, 219, 220, 213), (213, 220, 221, 214), (214, 221, 222, 215), (215, 222, 223, 216), (217, 224, 225, 218), (218, 225, 226, 219), (219, 226, 227, 220), (220, 227, 228, 221), (221, 228, 229, 222), (222, 229, 230, 223), (224, 231, 232, 225), (225, 232, 233, 226), (226, 233, 234, 227), (227, 234, 235, 228), (228, 235, 236, 229), (229, 236, 237, 230), (231, 238, 239, 232), (232, 239, 240, 233), (233, 240, 241, 234), (234, 241, 242, 235), (235, 242, 243, 236), (236, 243, 244, 237), (238, 245, 246, 239), (239, 246, 247, 240), (240, 247, 248, 241), (241, 248, 249, 242), (242, 249, 250, 243), (243, 250, 251, 244), (245, 252, 253, 246), (246, 253, 254, 247), (247, 254, 255, 248), (248, 255, 256, 249), (249, 256, 257, 250), (250, 257, 258, 251), (252, 259, 260, 253), (253, 260, 261, 254), (254, 261, 262, 255), (255, 262, 263, 256), (256, 263, 264, 257), (257, 264, 265, 258), (259, 266, 267, 260), (260, 267, 268, 261), (261, 268, 269, 262), (262, 269, 270, 263), (263, 270, 271, 264), (264, 271, 272, 265), (266, 273, 274, 267), (267, 274, 275, 268), (268, 275, 276, 269), (269, 276, 277, 270), (270, 277, 278, 271), (271, 278, 279, 272), (273, 280, 281, 274), (274, 281, 282, 275), (275, 282, 283, 276), (276, 283, 284, 277), (277, 284, 285, 278), (278, 285, 286, 279), (280, 287, 288, 281), (281, 288, 289, 282), (282, 289, 290, 283), (283, 290, 291, 284), (284, 291, 292, 285), (285, 292, 293, 286), (287, 294, 295, 288), (288, 295, 296, 289), (289, 296, 297, 290), (290, 297, 298, 291), (291, 298, 299, 292), (292, 299, 300, 293), (294, 301, 302, 295), (295, 302, 303, 296), (296, 303, 304, 297), (297, 304, 305, 298), (298, 305, 306, 299), (299, 306, 307, 300), (301, 308, 309, 302), (302, 309, 310, 303), (303, 310, 311, 304), (304, 311, 312, 305), (305, 312, 313, 306), (306, 313, 314, 307), (308, 315, 316, 309), (309, 316, 317, 310), (310, 317, 318, 311), (311, 318, 319, 312), (312, 319, 320, 313), (313, 320, 321, 314), (315, 322, 323, 316), (316, 323, 324, 317), (317, 324, 325, 318), (318, 325, 326, 319), (319, 326, 327, 320), (320, 327, 328, 321), (322, 329, 330, 323), (323, 330, 331, 324), (324, 331, 332, 325), (325, 332, 333, 326), (326, 333, 334, 327), (327, 334, 335, 328), (329, 0, 1, 330), (330, 1, 2, 331), (331, 2, 3, 332), (332, 3, 4, 333), (333, 4, 5, 334), (334, 5, 6, 335)])
me_torus_002.materials.append(mat_icing)
me_torus_002.use_remesh_preserve_volume = False
me_torus_002.use_remesh_preserve_attributes = False
me_torus_002.use_mirror_vertex_groups = False
me_torus_002.update()
me_torus = bpy.data.meshes.new('Torus')
me_torus.from_pydata([(1.073, 0.0, 0.0), (1.035, 0.0, 0.1417), (0.9311, 0.0, 0.2454), (0.7894, 0.0, 0.2833), (0.6477, 0.0, 0.2454), (0.544, 0.0, 0.1417), (0.5061, 0.0, 3.47e-17), (0.544, 0.0, -0.1417), (0.6477, 0.0, -0.2454), (0.7894, 0.0, -0.2833), (0.9311, 0.0, -0.2454), (1.035, 0.0, -0.1417), (1.064, 0.14, 0.0), (1.026, 0.1351, 0.1417), (0.9231, 0.1215, 0.2454), (0.7827, 0.103, 0.2833), (0.6422, 0.08455, 0.2454), (0.5394, 0.07101, 0.1417), (0.5018, 0.06606, 3.47e-17), (0.5394, 0.07101, -0.1417), (0.6422, 0.08455, -0.2454), (0.7827, 0.103, -0.2833), (0.9231, 0.1215, -0.2454), (1.026, 0.1351, -0.1417), (1.036, 0.2776, 0.0), (0.9995, 0.2678, 0.1417), (0.8993, 0.241, 0.2454), (0.7625, 0.2043, 0.2833), (0.6257, 0.1676, 0.2454), (0.5255, 0.1408, 0.1417), (0.4888, 0.131, 3.47e-17), (0.5255, 0.1408, -0.1417), (0.6257, 0.1676, -0.2454), (0.7625, 0.2043, -0.2833), (0.8993, 0.241, -0.2454), (0.9995, 0.2678, -0.1417), (0.9911, 0.4105, 0.0), (0.956, 0.396, 0.1417), (0.8602, 0.3563, 0.2454), (0.7293, 0.3021, 0.2833), (0.5984, 0.2479, 0.2454), (0.5026, 0.2082, 0.1417), (0.4676, 0.1937, 3.47e-17), (0.5026, 0.2082, -0.1417), (0.5984, 0.2479, -0.2454), (0.7293, 0.3021, -0.2833), (0.8602, 0.3563, -0.2454), (0.956, 0.396, -0.1417), (0.929, 0.5364, 0.0), (0.8961, 0.5174, 0.1417), (0.8063, 0.4655, 0.2454), (0.6836, 0.3947, 0.2833), (0.561, 0.3239, 0.2454), (0.4712, 0.272, 0.1417), (0.4383, 0.253, 3.47e-17), (0.4712, 0.272, -0.1417), (0.561, 0.3239, -0.2454), (0.6836, 0.3947, -0.2833), (0.8063, 0.4655, -0.2454), (0.8961, 0.5174, -0.1417), (0.8511, 0.653, 0.0), (0.8209, 0.6299, 0.1417), (0.7387, 0.5668, 0.2454), (0.6263, 0.4806, 0.2833), (0.5139, 0.3943, 0.2454), (0.4316, 0.3312, 0.1417), (0.4015, 0.3081, 3.47e-17), (0.4316, 0.3312, -0.1417), (0.5139, 0.3943, -0.2454), (0.6263, 0.4806, -0.2833), (0.7387, 0.5668, -0.2454), (0.8209, 0.6299, -0.1417), (0.7585, 0.7585, 0.0), (0.7317, 0.7317, 0.1417), (0.6584, 0.6584, 0.2454), (0.5582, 0.5582, 0.2833), (0.458, 0.458, 0.2454), (0.3847, 0.3847, 0.1417), (0.3579, 0.3579, 3.47e-17), (0.3847, 0.3847, -0.1417), (0.458, 0.458, -0.2454), (0.5582, 0.5582, -0.2833), (0.6584, 0.6584, -0.2454), (0.7317, 0.7317, -0.1417), (0.653, 0.8511, 0.0), (0.6299, 0.8209, 0.1417), (0.5668, 0.7387, 0.2454), (0.4806, 0.6263, 0.2833), (0.3943, 0.5139, 0.2454), (0.3312, 0.4316, 0.1417), (0.3081, 0.4015, 3.47e-17), (0.3312, 0.4316, -0.1417), (0.3943, 0.5139, -0.2454), (0.4806, 0.6263, -0.2833), (0.5668, 0.7387, -0.2454), (0.6299, 0.8209, -0.1417), (0.5364, 0.929, 0.0), (0.5174, 0.8961, 0.1417), (0.4655, 0.8063, 0.2454), (0.3947, 0.6836, 0.2833), (0.3239, 0.561, 0.2454), (0.272, 0.4712, 0.1417), (0.253, 0.4383, 3.47e-17), (0.272, 0.4712, -0.1417), (0.3239, 0.561, -0.2454), (0.3947, 0.6836, -0.2833), (0.4655, 0.8063, -0.2454), (0.5174, 0.8961, -0.1417), (0.4105, 0.9911, 0.0), (0.396, 0.956, 0.1417), (0.3563, 0.8602, 0.2454), (0.3021, 0.7293, 0.2833), (0.2479, 0.5984, 0.2454), (0.2082, 0.5026, 0.1417), (0.1937, 0.4676, 3.47e-17), (0.2082, 0.5026, -0.1417), (0.2479, 0.5984, -0.2454), (0.3021, 0.7293, -0.2833), (0.3563, 0.8602, -0.2454), (0.396, 0.956, -0.1417), (0.2776, 1.036, 0.0), (0.2678, 0.9995, 0.1417), (0.241, 0.8993, 0.2454), (0.2043, 0.7625, 0.2833), (0.1676, 0.6257, 0.2454), (0.1408, 0.5255, 0.1417), (0.131, 0.4888, 3.47e-17), (0.1408, 0.5255, -0.1417), (0.1676, 0.6257, -0.2454), (0.2043, 0.7625, -0.2833), (0.241, 0.8993, -0.2454), (0.2678, 0.9995, -0.1417), (0.14, 1.064, 0.0), (0.1351, 1.026, 0.1417), (0.1215, 0.9231, 0.2454), (0.103, 0.7827, 0.2833), (0.08455, 0.6422, 0.2454), (0.07101, 0.5394, 0.1417), (0.06606, 0.5018, 3.47e-17), (0.07101, 0.5394, -0.1417), (0.08455, 0.6422, -0.2454), (0.103, 0.7827, -0.2833), (0.1215, 0.9231, -0.2454), (0.1351, 1.026, -0.1417), (8.099e-08, 1.073, 0.0), (7.812e-08, 1.035, 0.1417), (7.029e-08, 0.9311, 0.2454), (5.96e-08, 0.7894, 0.2833), (4.89e-08, 0.6477, 0.2454), (4.107e-08, 0.544, 0.1417), (3.821e-08, 0.5061, 3.47e-17), (4.107e-08, 0.544, -0.1417), (4.89e-08, 0.6477, -0.2454), (5.96e-08, 0.7894, -0.2833), (7.029e-08, 0.9311, -0.2454), (7.812e-08, 1.035, -0.1417), (-0.14, 1.064, 0.0), (-0.1351, 1.026, 0.1417), (-0.1215, 0.9231, 0.2454), (-0.103, 0.7827, 0.2833), (-0.08455, 0.6422, 0.2454), (-0.07101, 0.5394, 0.1417), (-0.06606, 0.5018, 3.47e-17), (-0.07101, 0.5394, -0.1417), (-0.08455, 0.6422, -0.2454), (-0.103, 0.7827, -0.2833), (-0.1215, 0.9231, -0.2454), (-0.1351, 1.026, -0.1417), (-0.2776, 1.036, 0.0), (-0.2678, 0.9995, 0.1417), (-0.241, 0.8993, 0.2454), (-0.2043, 0.7625, 0.2833), (-0.1676, 0.6257, 0.2454), (-0.1408, 0.5255, 0.1417), (-0.131, 0.4888, 3.47e-17), (-0.1408, 0.5255, -0.1417), (-0.1676, 0.6257, -0.2454), (-0.2043, 0.7625, -0.2833), (-0.241, 0.8993, -0.2454), (-0.2678, 0.9995, -0.1417), (-0.4105, 0.9911, 0.0), (-0.396, 0.956, 0.1417), (-0.3563, 0.8602, 0.2454), (-0.3021, 0.7293, 0.2833), (-0.2479, 0.5984, 0.2454), (-0.2082, 0.5026, 0.1417), (-0.1937, 0.4676, 3.47e-17), (-0.2082, 0.5026, -0.1417), (-0.2479, 0.5984, -0.2454), (-0.3021, 0.7293, -0.2833), (-0.3563, 0.8602, -0.2454), (-0.396, 0.956, -0.1417), (-0.5364, 0.929, 0.0), (-0.5174, 0.8961, 0.1417), (-0.4655, 0.8063, 0.2454), (-0.3947, 0.6836, 0.2833), (-0.3239, 0.561, 0.2454), (-0.272, 0.4712, 0.1417), (-0.253, 0.4383, 3.47e-17), (-0.272, 0.4712, -0.1417), (-0.3239, 0.561, -0.2454), (-0.3947, 0.6836, -0.2833), (-0.4655, 0.8063, -0.2454), (-0.5174, 0.8961, -0.1417), (-0.653, 0.8511, 0.0), (-0.6299, 0.8209, 0.1417), (-0.5668, 0.7387, 0.2454), (-0.4806, 0.6263, 0.2833), (-0.3943, 0.5139, 0.2454), (-0.3312, 0.4316, 0.1417), (-0.3081, 0.4015, 3.47e-17), (-0.3312, 0.4316, -0.1417), (-0.3943, 0.5139, -0.2454), (-0.4806, 0.6263, -0.2833), (-0.5668, 0.7387, -0.2454), (-0.6299, 0.8209, -0.1417), (-0.7585, 0.7585, 0.0), (-0.7317, 0.7317, 0.1417), (-0.6584, 0.6584, 0.2454), (-0.5582, 0.5582, 0.2833), (-0.458, 0.458, 0.2454), (-0.3847, 0.3847, 0.1417), (-0.3579, 0.3579, 3.47e-17), (-0.3847, 0.3847, -0.1417), (-0.458, 0.458, -0.2454), (-0.5582, 0.5582, -0.2833), (-0.6584, 0.6584, -0.2454), (-0.7317, 0.7317, -0.1417), (-0.8511, 0.653, 0.0), (-0.8209, 0.6299, 0.1417), (-0.7387, 0.5668, 0.2454), (-0.6263, 0.4806, 0.2833), (-0.5139, 0.3943, 0.2454), (-0.4316, 0.3312, 0.1417), (-0.4015, 0.3081, 3.47e-17), (-0.4316, 0.3312, -0.1417), (-0.5139, 0.3943, -0.2454), (-0.6263, 0.4806, -0.2833), (-0.7387, 0.5668, -0.2454), (-0.8209, 0.6299, -0.1417), (-0.929, 0.5364, 0.0), (-0.8961, 0.5174, 0.1417), (-0.8063, 0.4655, 0.2454), (-0.6836, 0.3947, 0.2833), (-0.561, 0.3239, 0.2454), (-0.4712, 0.272, 0.1417), (-0.4383, 0.253, 3.47e-17), (-0.4712, 0.272, -0.1417), (-0.561, 0.3239, -0.2454), (-0.6836, 0.3947, -0.2833), (-0.8063, 0.4655, -0.2454), (-0.8961, 0.5174, -0.1417), (-0.9911, 0.4105, 0.0), (-0.956, 0.396, 0.1417), (-0.8602, 0.3563, 0.2454), (-0.7293, 0.3021, 0.2833), (-0.5984, 0.2479, 0.2454), (-0.5026, 0.2082, 0.1417), (-0.4676, 0.1937, 3.47e-17), (-0.5026, 0.2082, -0.1417), (-0.5984, 0.2479, -0.2454), (-0.7293, 0.3021, -0.2833), (-0.8602, 0.3563, -0.2454), (-0.956, 0.396, -0.1417), (-1.036, 0.2776, 0.0), (-0.9995, 0.2678, 0.1417), (-0.8993, 0.241, 0.2454), (-0.7625, 0.2043, 0.2833), (-0.6257, 0.1676, 0.2454), (-0.5255, 0.1408, 0.1417), (-0.4888, 0.131, 3.47e-17), (-0.5255, 0.1408, -0.1417), (-0.6257, 0.1676, -0.2454), (-0.7625, 0.2043, -0.2833), (-0.8993, 0.241, -0.2454), (-0.9995, 0.2678, -0.1417), (-1.064, 0.14, 0.0), (-1.026, 0.1351, 0.1417), (-0.9231, 0.1215, 0.2454), (-0.7827, 0.103, 0.2833), (-0.6422, 0.08455, 0.2454), (-0.5394, 0.07101, 0.1417), (-0.5018, 0.06606, 3.47e-17), (-0.5394, 0.07101, -0.1417), (-0.6422, 0.08455, -0.2454), (-0.7827, 0.103, -0.2833), (-0.9231, 0.1215, -0.2454), (-1.026, 0.1351, -0.1417), (-1.073, 9.378e-08, 0.0), (-1.035, 9.046e-08, 0.1417), (-0.9311, 8.14e-08, 0.2454), (-0.7894, 6.901e-08, 0.2833), (-0.6477, 5.663e-08, 0.2454), (-0.544, 4.756e-08, 0.1417), (-0.5061, 4.424e-08, 3.47e-17), (-0.544, 4.756e-08, -0.1417), (-0.6477, 5.663e-08, -0.2454), (-0.7894, 6.901e-08, -0.2833), (-0.9311, 8.14e-08, -0.2454), (-1.035, 9.046e-08, -0.1417), (-1.064, -0.14, 0.0), (-1.026, -0.1351, 0.1417), (-0.9231, -0.1215, 0.2454), (-0.7827, -0.103, 0.2833), (-0.6422, -0.08455, 0.2454), (-0.5394, -0.07101, 0.1417), (-0.5018, -0.06606, 3.47e-17), (-0.5394, -0.07101, -0.1417), (-0.6422, -0.08455, -0.2454), (-0.7827, -0.103, -0.2833), (-0.9231, -0.1215, -0.2454), (-1.026, -0.1351, -0.1417), (-1.036, -0.2776, 0.0), (-0.9995, -0.2678, 0.1417), (-0.8993, -0.241, 0.2454), (-0.7625, -0.2043, 0.2833), (-0.6257, -0.1676, 0.2454), (-0.5255, -0.1408, 0.1417), (-0.4888, -0.131, 3.47e-17), (-0.5255, -0.1408, -0.1417), (-0.6257, -0.1676, -0.2454), (-0.7625, -0.2043, -0.2833), (-0.8993, -0.241, -0.2454), (-0.9995, -0.2678, -0.1417), (-0.9911, -0.4105, 0.0), (-0.956, -0.396, 0.1417), (-0.8602, -0.3563, 0.2454), (-0.7293, -0.3021, 0.2833), (-0.5984, -0.2479, 0.2454), (-0.5026, -0.2082, 0.1417), (-0.4676, -0.1937, 3.47e-17), (-0.5026, -0.2082, -0.1417), (-0.5984, -0.2479, -0.2454), (-0.7293, -0.3021, -0.2833), (-0.8602, -0.3563, -0.2454), (-0.956, -0.396, -0.1417), (-0.929, -0.5364, 0.0), (-0.8961, -0.5174, 0.1417), (-0.8063, -0.4655, 0.2454), (-0.6836, -0.3947, 0.2833), (-0.561, -0.3239, 0.2454), (-0.4712, -0.272, 0.1417), (-0.4383, -0.253, 3.47e-17), (-0.4712, -0.272, -0.1417), (-0.561, -0.3239, -0.2454), (-0.6836, -0.3947, -0.2833), (-0.8063, -0.4655, -0.2454), (-0.8961, -0.5174, -0.1417), (-0.8511, -0.653, 0.0), (-0.8209, -0.6299, 0.1417), (-0.7387, -0.5668, 0.2454), (-0.6263, -0.4806, 0.2833), (-0.5139, -0.3943, 0.2454), (-0.4316, -0.3312, 0.1417), (-0.4015, -0.3081, 3.47e-17), (-0.4316, -0.3312, -0.1417), (-0.5139, -0.3943, -0.2454), (-0.6263, -0.4806, -0.2833), (-0.7387, -0.5668, -0.2454), (-0.8209, -0.6299, -0.1417), (-0.7585, -0.7585, 0.0), (-0.7317, -0.7317, 0.1417), (-0.6584, -0.6584, 0.2454), (-0.5582, -0.5582, 0.2833), (-0.458, -0.458, 0.2454), (-0.3847, -0.3847, 0.1417), (-0.3579, -0.3579, 3.47e-17), (-0.3847, -0.3847, -0.1417), (-0.458, -0.458, -0.2454), (-0.5582, -0.5582, -0.2833), (-0.6584, -0.6584, -0.2454), (-0.7317, -0.7317, -0.1417), (-0.653, -0.8511, 0.0), (-0.6299, -0.8209, 0.1417), (-0.5668, -0.7387, 0.2454), (-0.4806, -0.6263, 0.2833), (-0.3943, -0.5139, 0.2454), (-0.3312, -0.4316, 0.1417), (-0.3081, -0.4015, 3.47e-17), (-0.3312, -0.4316, -0.1417), (-0.3943, -0.5139, -0.2454), (-0.4806, -0.6263, -0.2833), (-0.5668, -0.7387, -0.2454), (-0.6299, -0.8209, -0.1417), (-0.5364, -0.929, 0.0), (-0.5174, -0.8961, 0.1417), (-0.4655, -0.8063, 0.2454), (-0.3947, -0.6836, 0.2833), (-0.3239, -0.561, 0.2454), (-0.272, -0.4712, 0.1417), (-0.253, -0.4383, 3.47e-17), (-0.272, -0.4712, -0.1417), (-0.3239, -0.561, -0.2454), (-0.3947, -0.6836, -0.2833), (-0.4655, -0.8063, -0.2454), (-0.5174, -0.8961, -0.1417), (-0.4105, -0.9911, 0.0), (-0.396, -0.956, 0.1417), (-0.3563, -0.8602, 0.2454), (-0.3021, -0.7293, 0.2833), (-0.2479, -0.5984, 0.2454), (-0.2082, -0.5026, 0.1417), (-0.1937, -0.4676, 3.47e-17), (-0.2082, -0.5026, -0.1417), (-0.2479, -0.5984, -0.2454), (-0.3021, -0.7293, -0.2833), (-0.3563, -0.8602, -0.2454), (-0.396, -0.956, -0.1417), (-0.2776, -1.036, 0.0), (-0.2678, -0.9995, 0.1417), (-0.241, -0.8993, 0.2454), (-0.2043, -0.7625, 0.2833), (-0.1676, -0.6257, 0.2454), (-0.1408, -0.5255, 0.1417), (-0.131, -0.4888, 3.47e-17), (-0.1408, -0.5255, -0.1417), (-0.1676, -0.6257, -0.2454), (-0.2043, -0.7625, -0.2833), (-0.241, -0.8993, -0.2454), (-0.2678, -0.9995, -0.1417), (-0.14, -1.064, 0.0), (-0.1351, -1.026, 0.1417), (-0.1215, -0.9231, 0.2454), (-0.103, -0.7827, 0.2833), (-0.08455, -0.6422, 0.2454), (-0.07101, -0.5394, 0.1417), (-0.06606, -0.5018, 3.47e-17), (-0.07101, -0.5394, -0.1417), (-0.08455, -0.6422, -0.2454), (-0.103, -0.7827, -0.2833), (-0.1215, -0.9231, -0.2454), (-0.1351, -1.026, -0.1417), (8.099e-08, -1.073, 0.0), (7.812e-08, -1.035, 0.1417), (7.029e-08, -0.9311, 0.2454), (5.96e-08, -0.7894, 0.2833), (4.89e-08, -0.6477, 0.2454), (4.107e-08, -0.544, 0.1417), (3.821e-08, -0.5061, 3.47e-17), (4.107e-08, -0.544, -0.1417), (4.89e-08, -0.6477, -0.2454), (5.96e-08, -0.7894, -0.2833), (7.029e-08, -0.9311, -0.2454), (7.812e-08, -1.035, -0.1417), (0.14, -1.064, 0.0), (0.1351, -1.026, 0.1417), (0.1215, -0.9231, 0.2454), (0.103, -0.7827, 0.2833), (0.08455, -0.6422, 0.2454), (0.07101, -0.5394, 0.1417), (0.06606, -0.5018, 3.47e-17), (0.07101, -0.5394, -0.1417), (0.08455, -0.6422, -0.2454), (0.103, -0.7827, -0.2833), (0.1215, -0.9231, -0.2454), (0.1351, -1.026, -0.1417), (0.2776, -1.036, 0.0), (0.2678, -0.9995, 0.1417), (0.241, -0.8993, 0.2454), (0.2043, -0.7625, 0.2833), (0.1676, -0.6257, 0.2454), (0.1408, -0.5255, 0.1417), (0.131, -0.4888, 3.47e-17), (0.1408, -0.5255, -0.1417), (0.1676, -0.6257, -0.2454), (0.2043, -0.7625, -0.2833), (0.241, -0.8993, -0.2454), (0.2678, -0.9995, -0.1417), (0.4105, -0.9911, 0.0), (0.396, -0.956, 0.1417), (0.3563, -0.8602, 0.2454), (0.3021, -0.7293, 0.2833), (0.2479, -0.5984, 0.2454), (0.2082, -0.5026, 0.1417), (0.1937, -0.4676, 3.47e-17), (0.2082, -0.5026, -0.1417), (0.2479, -0.5984, -0.2454), (0.3021, -0.7293, -0.2833), (0.3563, -0.8602, -0.2454), (0.396, -0.956, -0.1417), (0.5364, -0.929, 0.0), (0.5174, -0.8961, 0.1417), (0.4655, -0.8063, 0.2454), (0.3947, -0.6836, 0.2833), (0.3239, -0.561, 0.2454), (0.272, -0.4712, 0.1417), (0.253, -0.4383, 3.47e-17), (0.272, -0.4712, -0.1417), (0.3239, -0.561, -0.2454), (0.3947, -0.6836, -0.2833), (0.4655, -0.8063, -0.2454), (0.5174, -0.8961, -0.1417), (0.653, -0.8511, 0.0), (0.6299, -0.8209, 0.1417), (0.5668, -0.7387, 0.2454), (0.4806, -0.6263, 0.2833), (0.3943, -0.5139, 0.2454), (0.3312, -0.4316, 0.1417), (0.3081, -0.4015, 3.47e-17), (0.3312, -0.4316, -0.1417), (0.3943, -0.5139, -0.2454), (0.4806, -0.6263, -0.2833), (0.5668, -0.7387, -0.2454), (0.6299, -0.8209, -0.1417), (0.7585, -0.7585, 0.0), (0.7317, -0.7317, 0.1417), (0.6584, -0.6584, 0.2454), (0.5582, -0.5582, 0.2833), (0.458, -0.458, 0.2454), (0.3847, -0.3847, 0.1417), (0.3579, -0.3579, 3.47e-17), (0.3847, -0.3847, -0.1417), (0.458, -0.458, -0.2454), (0.5582, -0.5582, -0.2833), (0.6584, -0.6584, -0.2454), (0.7317, -0.7317, -0.1417), (0.8511, -0.653, 0.0), (0.8209, -0.6299, 0.1417), (0.7387, -0.5668, 0.2454), (0.6263, -0.4806, 0.2833), (0.5139, -0.3943, 0.2454), (0.4316, -0.3312, 0.1417), (0.4015, -0.3081, 3.47e-17), (0.4316, -0.3312, -0.1417), (0.5139, -0.3943, -0.2454), (0.6263, -0.4806, -0.2833), (0.7387, -0.5668, -0.2454), (0.8209, -0.6299, -0.1417), (0.929, -0.5364, 0.0), (0.8961, -0.5174, 0.1417), (0.8063, -0.4655, 0.2454), (0.6836, -0.3947, 0.2833), (0.561, -0.3239, 0.2454), (0.4712, -0.272, 0.1417), (0.4383, -0.253, 3.47e-17), (0.4712, -0.272, -0.1417), (0.561, -0.3239, -0.2454), (0.6836, -0.3947, -0.2833), (0.8063, -0.4655, -0.2454), (0.8961, -0.5174, -0.1417), (0.9911, -0.4105, 0.0), (0.956, -0.396, 0.1417), (0.8602, -0.3563, 0.2454), (0.7293, -0.3021, 0.2833), (0.5984, -0.2479, 0.2454), (0.5026, -0.2082, 0.1417), (0.4676, -0.1937, 3.47e-17), (0.5026, -0.2082, -0.1417), (0.5984, -0.2479, -0.2454), (0.7293, -0.3021, -0.2833), (0.8602, -0.3563, -0.2454), (0.956, -0.396, -0.1417), (1.036, -0.2776, 0.0), (0.9995, -0.2678, 0.1417), (0.8993, -0.241, 0.2454), (0.7625, -0.2043, 0.2833), (0.6257, -0.1676, 0.2454), (0.5255, -0.1408, 0.1417), (0.4888, -0.131, 3.47e-17), (0.5255, -0.1408, -0.1417), (0.6257, -0.1676, -0.2454), (0.7625, -0.2043, -0.2833), (0.8993, -0.241, -0.2454), (0.9995, -0.2678, -0.1417), (1.064, -0.14, 0.0), (1.026, -0.1351, 0.1417), (0.9231, -0.1215, 0.2454), (0.7827, -0.103, 0.2833), (0.6422, -0.08455, 0.2454), (0.5394, -0.07101, 0.1417), (0.5018, -0.06606, 3.47e-17), (0.5394, -0.07101, -0.1417), (0.6422, -0.08455, -0.2454), (0.7827, -0.103, -0.2833), (0.9231, -0.1215, -0.2454), (1.026, -0.1351, -0.1417)], [], [(0, 12, 13, 1), (1, 13, 14, 2), (2, 14, 15, 3), (3, 15, 16, 4), (4, 16, 17, 5), (5, 17, 18, 6), (6, 18, 19, 7), (7, 19, 20, 8), (8, 20, 21, 9), (9, 21, 22, 10), (10, 22, 23, 11), (11, 23, 12, 0), (12, 24, 25, 13), (13, 25, 26, 14), (14, 26, 27, 15), (15, 27, 28, 16), (16, 28, 29, 17), (17, 29, 30, 18), (18, 30, 31, 19), (19, 31, 32, 20), (20, 32, 33, 21), (21, 33, 34, 22), (22, 34, 35, 23), (23, 35, 24, 12), (24, 36, 37, 25), (25, 37, 38, 26), (26, 38, 39, 27), (27, 39, 40, 28), (28, 40, 41, 29), (29, 41, 42, 30), (30, 42, 43, 31), (31, 43, 44, 32), (32, 44, 45, 33), (33, 45, 46, 34), (34, 46, 47, 35), (35, 47, 36, 24), (36, 48, 49, 37), (37, 49, 50, 38), (38, 50, 51, 39), (39, 51, 52, 40), (40, 52, 53, 41), (41, 53, 54, 42), (42, 54, 55, 43), (43, 55, 56, 44), (44, 56, 57, 45), (45, 57, 58, 46), (46, 58, 59, 47), (47, 59, 48, 36), (48, 60, 61, 49), (49, 61, 62, 50), (50, 62, 63, 51), (51, 63, 64, 52), (52, 64, 65, 53), (53, 65, 66, 54), (54, 66, 67, 55), (55, 67, 68, 56), (56, 68, 69, 57), (57, 69, 70, 58), (58, 70, 71, 59), (59, 71, 60, 48), (60, 72, 73, 61), (61, 73, 74, 62), (62, 74, 75, 63), (63, 75, 76, 64), (64, 76, 77, 65), (65, 77, 78, 66), (66, 78, 79, 67), (67, 79, 80, 68), (68, 80, 81, 69), (69, 81, 82, 70), (70, 82, 83, 71), (71, 83, 72, 60), (72, 84, 85, 73), (73, 85, 86, 74), (74, 86, 87, 75), (75, 87, 88, 76), (76, 88, 89, 77), (77, 89, 90, 78), (78, 90, 91, 79), (79, 91, 92, 80), (80, 92, 93, 81), (81, 93, 94, 82), (82, 94, 95, 83), (83, 95, 84, 72), (84, 96, 97, 85), (85, 97, 98, 86), (86, 98, 99, 87), (87, 99, 100, 88), (88, 100, 101, 89), (89, 101, 102, 90), (90, 102, 103, 91), (91, 103, 104, 92), (92, 104, 105, 93), (93, 105, 106, 94), (94, 106, 107, 95), (95, 107, 96, 84), (96, 108, 109, 97), (97, 109, 110, 98), (98, 110, 111, 99), (99, 111, 112, 100), (100, 112, 113, 101), (101, 113, 114, 102), (102, 114, 115, 103), (103, 115, 116, 104), (104, 116, 117, 105), (105, 117, 118, 106), (106, 118, 119, 107), (107, 119, 108, 96), (108, 120, 121, 109), (109, 121, 122, 110), (110, 122, 123, 111), (111, 123, 124, 112), (112, 124, 125, 113), (113, 125, 126, 114), (114, 126, 127, 115), (115, 127, 128, 116), (116, 128, 129, 117), (117, 129, 130, 118), (118, 130, 131, 119), (119, 131, 120, 108), (120, 132, 133, 121), (121, 133, 134, 122), (122, 134, 135, 123), (123, 135, 136, 124), (124, 136, 137, 125), (125, 137, 138, 126), (126, 138, 139, 127), (127, 139, 140, 128), (128, 140, 141, 129), (129, 141, 142, 130), (130, 142, 143, 131), (131, 143, 132, 120), (132, 144, 145, 133), (133, 145, 146, 134), (134, 146, 147, 135), (135, 147, 148, 136), (136, 148, 149, 137), (137, 149, 150, 138), (138, 150, 151, 139), (139, 151, 152, 140), (140, 152, 153, 141), (141, 153, 154, 142), (142, 154, 155, 143), (143, 155, 144, 132), (144, 156, 157, 145), (145, 157, 158, 146), (146, 158, 159, 147), (147, 159, 160, 148), (148, 160, 161, 149), (149, 161, 162, 150), (150, 162, 163, 151), (151, 163, 164, 152), (152, 164, 165, 153), (153, 165, 166, 154), (154, 166, 167, 155), (155, 167, 156, 144), (156, 168, 169, 157), (157, 169, 170, 158), (158, 170, 171, 159), (159, 171, 172, 160), (160, 172, 173, 161), (161, 173, 174, 162), (162, 174, 175, 163), (163, 175, 176, 164), (164, 176, 177, 165), (165, 177, 178, 166), (166, 178, 179, 167), (167, 179, 168, 156), (168, 180, 181, 169), (169, 181, 182, 170), (170, 182, 183, 171), (171, 183, 184, 172), (172, 184, 185, 173), (173, 185, 186, 174), (174, 186, 187, 175), (175, 187, 188, 176), (176, 188, 189, 177), (177, 189, 190, 178), (178, 190, 191, 179), (179, 191, 180, 168), (180, 192, 193, 181), (181, 193, 194, 182), (182, 194, 195, 183), (183, 195, 196, 184), (184, 196, 197, 185), (185, 197, 198, 186), (186, 198, 199, 187), (187, 199, 200, 188), (188, 200, 201, 189), (189, 201, 202, 190), (190, 202, 203, 191), (191, 203, 192, 180), (192, 204, 205, 193), (193, 205, 206, 194), (194, 206, 207, 195), (195, 207, 208, 196), (196, 208, 209, 197), (197, 209, 210, 198), (198, 210, 211, 199), (199, 211, 212, 200), (200, 212, 213, 201), (201, 213, 214, 202), (202, 214, 215, 203), (203, 215, 204, 192), (204, 216, 217, 205), (205, 217, 218, 206), (206, 218, 219, 207), (207, 219, 220, 208), (208, 220, 221, 209), (209, 221, 222, 210), (210, 222, 223, 211), (211, 223, 224, 212), (212, 224, 225, 213), (213, 225, 226, 214), (214, 226, 227, 215), (215, 227, 216, 204), (216, 228, 229, 217), (217, 229, 230, 218), (218, 230, 231, 219), (219, 231, 232, 220), (220, 232, 233, 221), (221, 233, 234, 222), (222, 234, 235, 223), (223, 235, 236, 224), (224, 236, 237, 225), (225, 237, 238, 226), (226, 238, 239, 227), (227, 239, 228, 216), (228, 240, 241, 229), (229, 241, 242, 230), (230, 242, 243, 231), (231, 243, 244, 232), (232, 244, 245, 233), (233, 245, 246, 234), (234, 246, 247, 235), (235, 247, 248, 236), (236, 248, 249, 237), (237, 249, 250, 238), (238, 250, 251, 239), (239, 251, 240, 228), (240, 252, 253, 241), (241, 253, 254, 242), (242, 254, 255, 243), (243, 255, 256, 244), (244, 256, 257, 245), (245, 257, 258, 246), (246, 258, 259, 247), (247, 259, 260, 248), (248, 260, 261, 249), (249, 261, 262, 250), (250, 262, 263, 251), (251, 263, 252, 240), (252, 264, 265, 253), (253, 265, 266, 254), (254, 266, 267, 255), (255, 267, 268, 256), (256, 268, 269, 257), (257, 269, 270, 258), (258, 270, 271, 259), (259, 271, 272, 260), (260, 272, 273, 261), (261, 273, 274, 262), (262, 274, 275, 263), (263, 275, 264, 252), (264, 276, 277, 265), (265, 277, 278, 266), (266, 278, 279, 267), (267, 279, 280, 268), (268, 280, 281, 269), (269, 281, 282, 270), (270, 282, 283, 271), (271, 283, 284, 272), (272, 284, 285, 273), (273, 285, 286, 274), (274, 286, 287, 275), (275, 287, 276, 264), (276, 288, 289, 277), (277, 289, 290, 278), (278, 290, 291, 279), (279, 291, 292, 280), (280, 292, 293, 281), (281, 293, 294, 282), (282, 294, 295, 283), (283, 295, 296, 284), (284, 296, 297, 285), (285, 297, 298, 286), (286, 298, 299, 287), (287, 299, 288, 276), (288, 300, 301, 289), (289, 301, 302, 290), (290, 302, 303, 291), (291, 303, 304, 292), (292, 304, 305, 293), (293, 305, 306, 294), (294, 306, 307, 295), (295, 307, 308, 296), (296, 308, 309, 297), (297, 309, 310, 298), (298, 310, 311, 299), (299, 311, 300, 288), (300, 312, 313, 301), (301, 313, 314, 302), (302, 314, 315, 303), (303, 315, 316, 304), (304, 316, 317, 305), (305, 317, 318, 306), (306, 318, 319, 307), (307, 319, 320, 308), (308, 320, 321, 309), (309, 321, 322, 310), (310, 322, 323, 311), (311, 323, 312, 300), (312, 324, 325, 313), (313, 325, 326, 314), (314, 326, 327, 315), (315, 327, 328, 316), (316, 328, 329, 317), (317, 329, 330, 318), (318, 330, 331, 319), (319, 331, 332, 320), (320, 332, 333, 321), (321, 333, 334, 322), (322, 334, 335, 323), (323, 335, 324, 312), (324, 336, 337, 325), (325, 337, 338, 326), (326, 338, 339, 327), (327, 339, 340, 328), (328, 340, 341, 329), (329, 341, 342, 330), (330, 342, 343, 331), (331, 343, 344, 332), (332, 344, 345, 333), (333, 345, 346, 334), (334, 346, 347, 335), (335, 347, 336, 324), (336, 348, 349, 337), (337, 349, 350, 338), (338, 350, 351, 339), (339, 351, 352, 340), (340, 352, 353, 341), (341, 353, 354, 342), (342, 354, 355, 343), (343, 355, 356, 344), (344, 356, 357, 345), (345, 357, 358, 346), (346, 358, 359, 347), (347, 359, 348, 336), (348, 360, 361, 349), (349, 361, 362, 350), (350, 362, 363, 351), (351, 363, 364, 352), (352, 364, 365, 353), (353, 365, 366, 354), (354, 366, 367, 355), (355, 367, 368, 356), (356, 368, 369, 357), (357, 369, 370, 358), (358, 370, 371, 359), (359, 371, 360, 348), (360, 372, 373, 361), (361, 373, 374, 362), (362, 374, 375, 363), (363, 375, 376, 364), (364, 376, 377, 365), (365, 377, 378, 366), (366, 378, 379, 367), (367, 379, 380, 368), (368, 380, 381, 369), (369, 381, 382, 370), (370, 382, 383, 371), (371, 383, 372, 360), (372, 384, 385, 373), (373, 385, 386, 374), (374, 386, 387, 375), (375, 387, 388, 376), (376, 388, 389, 377), (377, 389, 390, 378), (378, 390, 391, 379), (379, 391, 392, 380), (380, 392, 393, 381), (381, 393, 394, 382), (382, 394, 395, 383), (383, 395, 384, 372), (384, 396, 397, 385), (385, 397, 398, 386), (386, 398, 399, 387), (387, 399, 400, 388), (388, 400, 401, 389), (389, 401, 402, 390), (390, 402, 403, 391), (391, 403, 404, 392), (392, 404, 405, 393), (393, 405, 406, 394), (394, 406, 407, 395), (395, 407, 396, 384), (396, 408, 409, 397), (397, 409, 410, 398), (398, 410, 411, 399), (399, 411, 412, 400), (400, 412, 413, 401), (401, 413, 414, 402), (402, 414, 415, 403), (403, 415, 416, 404), (404, 416, 417, 405), (405, 417, 418, 406), (406, 418, 419, 407), (407, 419, 408, 396), (408, 420, 421, 409), (409, 421, 422, 410), (410, 422, 423, 411), (411, 423, 424, 412), (412, 424, 425, 413), (413, 425, 426, 414), (414, 426, 427, 415), (415, 427, 428, 416), (416, 428, 429, 417), (417, 429, 430, 418), (418, 430, 431, 419), (419, 431, 420, 408), (420, 432, 433, 421), (421, 433, 434, 422), (422, 434, 435, 423), (423, 435, 436, 424), (424, 436, 437, 425), (425, 437, 438, 426), (426, 438, 439, 427), (427, 439, 440, 428), (428, 440, 441, 429), (429, 441, 442, 430), (430, 442, 443, 431), (431, 443, 432, 420), (432, 444, 445, 433), (433, 445, 446, 434), (434, 446, 447, 435), (435, 447, 448, 436), (436, 448, 449, 437), (437, 449, 450, 438), (438, 450, 451, 439), (439, 451, 452, 440), (440, 452, 453, 441), (441, 453, 454, 442), (442, 454, 455, 443), (443, 455, 444, 432), (444, 456, 457, 445), (445, 457, 458, 446), (446, 458, 459, 447), (447, 459, 460, 448), (448, 460, 461, 449), (449, 461, 462, 450), (450, 462, 463, 451), (451, 463, 464, 452), (452, 464, 465, 453), (453, 465, 466, 454), (454, 466, 467, 455), (455, 467, 456, 444), (456, 468, 469, 457), (457, 469, 470, 458), (458, 470, 471, 459), (459, 471, 472, 460), (460, 472, 473, 461), (461, 473, 474, 462), (462, 474, 475, 463), (463, 475, 476, 464), (464, 476, 477, 465), (465, 477, 478, 466), (466, 478, 479, 467), (467, 479, 468, 456), (468, 480, 481, 469), (469, 481, 482, 470), (470, 482, 483, 471), (471, 483, 484, 472), (472, 484, 485, 473), (473, 485, 486, 474), (474, 486, 487, 475), (475, 487, 488, 476), (476, 488, 489, 477), (477, 489, 490, 478), (478, 490, 491, 479), (479, 491, 480, 468), (480, 492, 493, 481), (481, 493, 494, 482), (482, 494, 495, 483), (483, 495, 496, 484), (484, 496, 497, 485), (485, 497, 498, 486), (486, 498, 499, 487), (487, 499, 500, 488), (488, 500, 501, 489), (489, 501, 502, 490), (490, 502, 503, 491), (491, 503, 492, 480), (492, 504, 505, 493), (493, 505, 506, 494), (494, 506, 507, 495), (495, 507, 508, 496), (496, 508, 509, 497), (497, 509, 510, 498), (498, 510, 511, 499), (499, 511, 512, 500), (500, 512, 513, 501), (501, 513, 514, 502), (502, 514, 515, 503), (503, 515, 504, 492), (504, 516, 517, 505), (505, 517, 518, 506), (506, 518, 519, 507), (507, 519, 520, 508), (508, 520, 521, 509), (509, 521, 522, 510), (510, 522, 523, 511), (511, 523, 524, 512), (512, 524, 525, 513), (513, 525, 526, 514), (514, 526, 527, 515), (515, 527, 516, 504), (516, 528, 529, 517), (517, 529, 530, 518), (518, 530, 531, 519), (519, 531, 532, 520), (520, 532, 533, 521), (521, 533, 534, 522), (522, 534, 535, 523), (523, 535, 536, 524), (524, 536, 537, 525), (525, 537, 538, 526), (526, 538, 539, 527), (527, 539, 528, 516), (528, 540, 541, 529), (529, 541, 542, 530), (530, 542, 543, 531), (531, 543, 544, 532), (532, 544, 545, 533), (533, 545, 546, 534), (534, 546, 547, 535), (535, 547, 548, 536), (536, 548, 549, 537), (537, 549, 550, 538), (538, 550, 551, 539), (539, 551, 540, 528), (540, 552, 553, 541), (541, 553, 554, 542), (542, 554, 555, 543), (543, 555, 556, 544), (544, 556, 557, 545), (545, 557, 558, 546), (546, 558, 559, 547), (547, 559, 560, 548), (548, 560, 561, 549), (549, 561, 562, 550), (550, 562, 563, 551), (551, 563, 552, 540), (552, 564, 565, 553), (553, 565, 566, 554), (554, 566, 567, 555), (555, 567, 568, 556), (556, 568, 569, 557), (557, 569, 570, 558), (558, 570, 571, 559), (559, 571, 572, 560), (560, 572, 573, 561), (561, 573, 574, 562), (562, 574, 575, 563), (563, 575, 564, 552), (564, 0, 1, 565), (565, 1, 2, 566), (566, 2, 3, 567), (567, 3, 4, 568), (568, 4, 5, 569), (569, 5, 6, 570), (570, 6, 7, 571), (571, 7, 8, 572), (572, 8, 9, 573), (573, 9, 10, 574), (574, 10, 11, 575), (575, 11, 0, 564)])
me_torus.materials.append(mat_batter)
me_torus.use_remesh_preserve_volume = False
me_torus.use_remesh_preserve_attributes = False
me_torus.use_mirror_vertex_groups = False
me_torus.update()
me_cylinder = bpy.data.meshes.new('Cylinder')
me_cylinder.from_pydata([(0.0, -0.02084, 0.0), (0.0, -0.02084, -0.08947), (-0.01474, -0.01474, 0.0), (-0.01474, -0.01474, -0.08947), (-0.02084, 9.109e-10, 0.0), (-0.02084, 9.109e-10, -0.08947), (-0.01474, 0.01474, 0.0), (-0.01474, 0.01474, -0.08947), (1.822e-09, 0.02084, 0.0), (1.822e-09, 0.02084, -0.08947), (0.01474, 0.01474, 0.0), (0.01474, 0.01474, -0.08947), (0.02084, -2.485e-10, 0.0), (0.02084, -2.485e-10, -0.08947), (0.01474, -0.01474, 0.0), (0.01474, -0.01474, -0.08947), (6.083e-11, -0.01267, -0.1033), (-0.008962, -0.008962, -0.1033), (-0.01267, 4.932e-10, -0.1033), (-0.008962, 0.008962, -0.1033), (1.169e-09, 0.01267, -0.1033), (0.008962, 0.008962, -0.1033), (0.01267, -2.12e-10, -0.1033), (0.008962, -0.008962, -0.1033)], [], [(0, 1, 3, 2), (2, 3, 5, 4), (4, 5, 7, 6), (6, 7, 9, 8), (8, 9, 11, 10), (10, 11, 13, 12), (9, 7, 19, 20), (12, 13, 15, 14), (14, 15, 1, 0), (17, 16, 23, 22, 21, 20, 19, 18), (15, 13, 22, 23), (5, 3, 17, 18), (11, 9, 20, 21), (1, 15, 23, 16), (3, 1, 16, 17), (7, 5, 18, 19), (13, 11, 21, 22)])
me_cylinder.polygons.foreach_set('use_smooth', [True] * 17)
me_cylinder.use_remesh_preserve_volume = False
me_cylinder.use_remesh_preserve_attributes = False
me_cylinder.use_mirror_vertex_groups = False
me_cylinder.update()

# ---- objects
ob_circle = bpy.data.objects.new('Circle', me_circle)
ob_cylinder = bpy.data.objects.new('Cylinder', me_cylinder_002)
ob_plane = bpy.data.objects.new('Plane', me_plane)
ob_torus_001 = bpy.data.objects.new('Torus.001', me_torus_002)
ob_torus = bpy.data.objects.new('Torus', me_torus)
ob_lamp = bpy.data.objects.new('Lamp', light_lamp)
ob_camera = bpy.data.objects.new('Camera', cam_camera)
ob_cylinder_001 = bpy.data.objects.new('Cylinder.001', me_cylinder)

# ---- transforms, parenting, visibility, modifiers, constraints
ob_circle.location = (3.042, -3.119, 0.3685)
ob_circle.rotation_euler = (0.0, -0.0, -2.052)
ob_circle.lineart.crease_threshold = 0.0
_m = ob_circle.modifiers.new('Solidify', 'SOLIDIFY')
_m.thickness = 0.023
_m.nonmanifold_thickness_mode = 'FIXED'
_m.nonmanifold_merge_threshold = 0.0003
ob_cylinder.location = (3.663, 0.05946, 1.227)
ob_cylinder.rotation_euler = (0.0, -0.0, 0.9468)
ob_cylinder.lineart.crease_threshold = 0.0
_m = ob_cylinder.modifiers.new('Subsurf', 'SUBSURF')
_m.uv_smooth = 'PRESERVE_CORNERS'
_m.levels = 2
_m.render_levels = 4
_m.show_only_control_edges = False
ob_plane.location = (-0.08018, -0.1881, 0.3521)
ob_plane.scale = (10.37, 10.37, 10.37)
ob_plane.lineart.crease_threshold = 0.0
ob_torus_001.location = (1.501, -2.764, 2.093)
ob_torus_001.lineart.crease_threshold = 0.0
_m = ob_torus_001.modifiers.new('Subsurf', 'SUBSURF')
_m.uv_smooth = 'PRESERVE_CORNERS'
_m.levels = 2
_m.render_levels = 4
_m.show_only_control_edges = False
_m = ob_torus_001.modifiers.new('Solidify', 'SOLIDIFY')
_m.thickness = 0.123
_m.offset = 0.06557
_m.edge_crease_outer = 0.2727
_m.edge_crease_rim = 0.06612
_m.nonmanifold_thickness_mode = 'FIXED'
_m.nonmanifold_merge_threshold = 0.0003
ob_torus.location = (1.503, -2.764, 2.106)
ob_torus.lineart.crease_threshold = 0.0
_m = ob_torus.modifiers.new('Subsurf', 'SUBSURF')
_m.uv_smooth = 'PRESERVE_CORNERS'
_m.quality = 2
_m.levels = 2
_m.show_only_control_edges = False
ob_lamp.location = (3.126, -2.945, 3.057)
ob_lamp.rotation_euler = (0.6503, 0.05522, 1.866)
ob_lamp.lock_rotations_4d = False
ob_lamp.empty_display_type = 'ARROWS'
ob_lamp.color = (0.0, 0.0, 0.0, 0.0)
ob_lamp.lineart.crease_threshold = 0.0
ob_camera.location = (7.481, -6.872, 4.547)
ob_camera.rotation_euler = (1.109, 0.0, 0.8149)
ob_camera.lock_rotations_4d = False
ob_camera.empty_display_type = 'ARROWS'
ob_camera.color = (0.0, 0.0, 0.0, 0.0)
ob_camera.display_type = 'WIRE'
ob_camera.lineart.crease_threshold = 0.0
ob_cylinder_001.location = (-0.6126, -2.042, 1.646)
ob_cylinder_001.lineart.crease_threshold = 0.0
_m = ob_cylinder_001.modifiers.new('Mirror', 'MIRROR')
_m.use_axis = (False, False, True)
_m.use_clip = True

# ---- collection membership
col_collection_1.objects.link(ob_circle)
col_collection_1.objects.link(ob_cylinder)
col_collection_1.objects.link(ob_plane)
col_collection_1.objects.link(ob_torus_001)
col_collection_1.objects.link(ob_torus)
col_collection_1.objects.link(ob_lamp)
col_collection_1.objects.link(ob_camera)
col_collection_2.objects.link(ob_cylinder_001)

# ---- scene / render settings (as saved in the file)
scene.camera = ob_camera
scene.frame_start = 1; scene.frame_end = 250; scene.frame_set(1)
scene.render.engine = 'CYCLES'
scene.render.resolution_percentage = 50
scene.render.dither_intensity = 0.0
scene.cycles.use_denoising = False
scene.cycles.samples = 128
scene.cycles.sampling_pattern = 'TABULATED_SOBOL'
scene.cycles.use_adaptive_sampling = False
scene.cycles.use_light_tree = False
scene.cycles.blur_glossy = 0.0
scene.cycles.sample_clamp_indirect = 0.0
scene.view_settings.view_transform = 'Standard'
bpy.context.view_layer.update()
